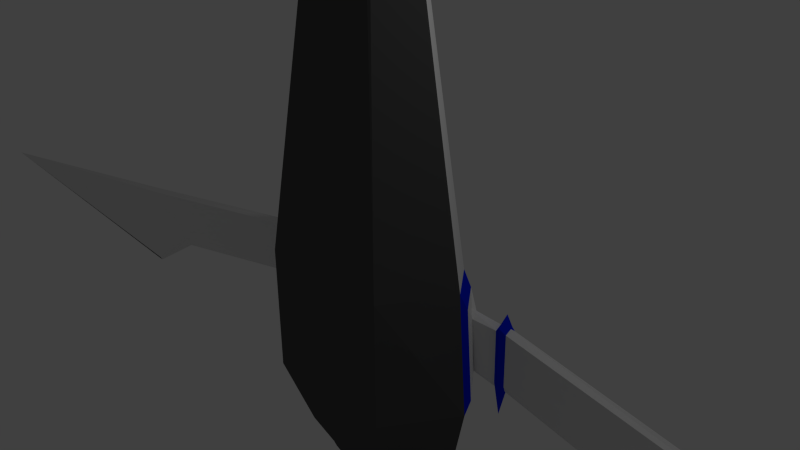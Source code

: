 # Source: Spaceship.blend  (saved by Blender 2.77.0; exported with 4.5.12 LTS)
import bpy
from mathutils import Matrix  # noqa: F401  (used for matrix-valued properties, if any)

bpy.ops.wm.read_factory_settings(use_empty=True)
scene = bpy.context.scene
scene.name = 'Scene'

# ---- collections
col_collection_1 = bpy.data.collections.new('Collection 1'); scene.collection.children.link(col_collection_1)

# ---- materials (node trees are filled in below, after node groups)
mat_steelshipmaterial = bpy.data.materials.new('SteelShipMaterial')
mat_steelshipmaterial.alpha_threshold = 0.0
mat_steelshipmaterial.use_transparent_shadow = False
mat_steelshipmaterial.roughness = 0.5
mat_bluepaint = bpy.data.materials.new('BluePaint')
mat_bluepaint.alpha_threshold = 0.0
mat_bluepaint.use_transparent_shadow = False
mat_bluepaint.diffuse_color = (0.0, 0.01703, 0.8, 1.0)
mat_bluepaint.roughness = 0.5
mat_cockpitglass = bpy.data.materials.new('CockpitGlass')
mat_cockpitglass.alpha_threshold = 0.0
mat_cockpitglass.use_transparent_shadow = False
mat_cockpitglass.diffuse_color = (0.8, 0.7067, 0.199, 1.0)
mat_cockpitglass.roughness = 0.5
mat_greyunderside = bpy.data.materials.new('GreyUnderside')
mat_greyunderside.alpha_threshold = 0.0
mat_greyunderside.use_transparent_shadow = False
mat_greyunderside.diffuse_color = (0.08353, 0.08353, 0.08353, 1.0)
mat_greyunderside.roughness = 0.5

# ---- material node trees

# ---- world
world_world = bpy.data.worlds.new('World'); scene.world = world_world
world_world.color = (0.05088, 0.05088, 0.05088)
world_world.use_sun_shadow = False
world_world.sun_shadow_jitter_overblur = 0.0
world_world.cycles.sampling_method = 'NONE'
world_world.cycles.sample_map_resolution = 256

# ---- cameras
cam_camera = bpy.data.cameras.new('Camera')
cam_camera.clip_end = 100.0
cam_camera.lens = 35.0
cam_camera.sensor_width = 32.0
cam_camera.sensor_height = 18.0
cam_camera.ortho_scale = 7.314
cam_camera.dof.focus_distance = 0.0
cam_camera.dof.aperture_fstop = 128.0

# ---- lights
light_lamp = bpy.data.lights.new('Lamp', 'POINT')
light_lamp.transmission_factor = 0.0
light_lamp.cutoff_distance = 30.0
light_lamp.energy = 100.0
light_lamp.shadow_buffer_clip_start = 1.001
light_lamp.shadow_soft_size = 0.1
light_lamp.shadow_maximum_resolution = 0.006
light_lamp.use_absolute_resolution = True
light_lamp.cycles.use_multiple_importance_sampling = False

# ---- meshes
me_plane = bpy.data.meshes.new('Plane')
me_plane.from_pydata([(1.298, 0.4579, -0.4581), (6.922, 0.6221, -1.501), (1.322, 0.3521, -1.142), (5.64, 0.4844, -2.103), (1.304, 0.2825, -0.444), (6.927, 0.4828, -1.49), (1.324, 0.2792, -1.136), (5.639, 0.4373, -1.962), (6.911, 0.4845, -2.9), (6.913, 0.4265, -2.896), (5.642, 0.4512, -2.154), (1.325, 0.3118, -1.188), (6.925, 0.5576, -1.429), (1.298, 0.3771, -0.3637), (6.911, 0.451, -2.955), (14.72, 0.7991, -2.982), (1.818, 0.4862, -0.476), (1.844, 0.3639, -1.239), (1.818, 0.3215, -0.4641), (1.843, 0.3, -1.193), (1.816, 0.4102, -0.4138), (1.845, 0.3255, -1.273), (1.972, 0.4869, -0.4723), (1.972, 0.3222, -0.4604), (1.97, 0.4109, -0.41), (1.996, 0.3644, -1.235), (1.994, 0.3005, -1.189), (1.998, 0.326, -1.269), (1.923, 0.3987, -1.344), (1.923, 0.2602, -1.345), (1.933, 0.2985, -1.631), (1.895, 0.535, -0.47), (1.892, 0.2885, -0.3887), (1.887, 0.4378, -0.2511), (-2.755e-16, 0.6204, 0.5124), (1.479, 0.04373, 0.01154), (-1.942e-17, 0.04373, 8.287), (1.004, 0.6257, -0.06431), (4.61e-16, -1.038, 0.00215), (0.6423, 0.6828, -0.09779), (0.963, -0.8591, 0.01561), (0.1072, 0.7166, 0.4801), (0.09147, 0.102, 7.669), (0.1218, 0.04373, 7.913), (-3.182e-16, 0.7166, 0.4801), (0.6423, 0.6778, -0.1835), (0.1072, 0.7116, 0.3944), (-3.16e-16, 0.7116, 0.3944), (0.5002, 0.6006, -0.1701), (0.09822, 0.6315, 0.3115), (-2.805e-16, 0.6315, 0.3595), (0.6423, 0.6327, -1.875), (0.4922, 0.557, -1.782), (0.3664, 0.557, -2.005), (-2.486e-16, 0.5599, -2.012), (4.697e-16, -1.058, -1.864), (0.963, -0.8787, -1.756), (0.2884, 1.447, -1.417), (0.0991, 1.446, -1.298), (-6.423e-16, 1.446, -1.251), (0.2859, 1.335, -1.692), (-5.915e-16, 1.332, -1.805), (-6.428e-16, 1.447, -1.417), (0.3236, 0.6327, -2.372), (-2.81e-16, 0.6327, -2.475), (0.9799, 0.6257, -1.761), (-2.064e-16, 0.4648, -4.188), (2.505e-16, -0.5641, -3.068), (0.963, -0.4121, -2.964), (0.875, 0.01373, -3.581), (1.47, -0.001051, -2.451), (0.4516, 0.7514, -2.949), (0.5047, 0.6327, -2.179), (0.978, 0.6257, -2.334), (-2.779e-16, 0.6257, -3.112), (0.4325, 0.5555, -4.053), (1.633, 0.007631, -1.674), (0.2464, 0.557, -2.102), (-2.473e-16, 0.557, -2.142), (1.542, 0.118, -0.2084), (1.136, 0.6184, -0.2662), (1.659, 0.09048, -1.47), (1.118, 0.6184, -1.536), (1.467, 0.2865, -0.4391), (1.375, 0.4692, -0.4601), (1.522, 0.2764, -1.164), (1.396, 0.3621, -1.174), (0.649, 0.6454, 0.5729), (0.5239, 0.6652, 0.566), (0.3385, 0.6769, 0.7661), (0.3331, 0.464, 3.257), (0.4743, 0.6977, 1.298), (0.4053, -0.4976, -3.016), (-1.764e-16, 0.3973, -4.177), (2.298e-16, -0.5174, -3.166), (0.3937, 0.3658, -4.056), (0.8146, 0.00399, -3.631), (0.3974, -0.4584, -3.12), (1.505e-17, -0.03388, -3.672), (0.3929, -0.007785, -3.641)], [], [(22, 1, 3, 25), (23, 26, 7, 5), (21, 19, 6, 11), (24, 23, 5, 12), (11, 6, 4, 13), (10, 3, 8, 14), (7, 10, 14, 9), (2, 11, 13, 0), (22, 24, 12, 1), (17, 21, 11, 2), (8, 1, 15), (5, 9, 15), (12, 5, 15), (3, 1, 8), (9, 14, 15), (5, 7, 9), (1, 12, 15), (14, 8, 15), (28, 30, 21, 17), (0, 13, 20, 16), (13, 4, 18, 20), (30, 29, 19, 21), (4, 6, 19, 18), (0, 16, 17, 2), (10, 7, 26, 27), (3, 10, 27, 25), (31, 33, 24, 22), (33, 32, 23, 24), (32, 29, 26, 23), (31, 22, 25, 28), (16, 31, 28, 17), (18, 19, 29, 32), (20, 18, 32, 33), (16, 20, 33, 31), (27, 26, 29, 30), (25, 27, 30, 28), (37, 42, 43, 35), (41, 42, 90, 89), (40, 35, 43, 36), (36, 38, 40), (36, 42, 41, 34), (42, 36, 43), (34, 41, 44), (41, 46, 47, 44), (39, 45, 46, 41), (46, 49, 50, 47), (45, 48, 49, 46), (45, 51, 52, 48), (53, 72, 63, 77), (40, 38, 55, 56), (54, 61, 60, 52), (52, 60, 57, 48), (49, 58, 59, 50), (48, 57, 58, 49), (57, 60, 61, 62), (57, 62, 59, 58), (78, 77, 63, 64), (56, 55, 67, 92, 68), (68, 92, 69), (40, 56, 76, 35), (56, 68, 70), (69, 70, 68), (37, 45, 39), (65, 51, 45, 37), (70, 69, 73), (73, 72, 51, 65), (64, 63, 71, 74), (65, 76, 70, 73), (66, 74, 71, 75), (56, 70, 76), (76, 65, 82, 81), (69, 75, 71, 73), (63, 72, 73, 71), (51, 72, 53, 52), (78, 54, 77), (77, 54, 52, 53), (81, 82, 86, 85), (65, 37, 80, 82), (35, 76, 81, 79), (37, 35, 79, 80), (83, 85, 86, 84), (82, 80, 84, 86), (79, 81, 85, 83), (80, 79, 83, 84), (42, 37, 87, 90), (39, 41, 89, 88), (37, 39, 88, 87), (89, 90, 91), (90, 87, 91), (88, 89, 91), (87, 88, 91), (69, 92, 97, 96), (96, 97, 99), (92, 67, 94, 97), (66, 75, 95, 93), (75, 69, 96, 95), (96, 99, 95), (97, 94, 98, 99), (99, 98, 93, 95)])
me_plane.polygons.foreach_set('material_index', [0, 0, 0, 0, 0, 0, 0, 0, 0, 0, 0, 0, 0, 0, 3, 0, 0, 3, 1, 0, 0, 1, 0, 0, 0, 0, 1, 1, 1, 1, 1, 1, 1, 1, 1, 1, 0, 0, 3, 3, 3, 0, 3, 0, 0, 3, 3, 3, 3, 3, 2, 2, 2, 2, 2, 2, 3, 3, 3, 3, 3, 3, 0, 0, 0, 0, 0, 0, 0, 3, 1, 0, 0, 3, 3, 3, 0, 1, 1, 1, 0, 0, 0, 0, 0, 0, 0, 1, 1, 1, 1, 3, 3, 3, 0, 0, 3, 3, 3])
me_plane.materials.append(mat_steelshipmaterial)
me_plane.materials.append(mat_bluepaint)
me_plane.materials.append(mat_cockpitglass)
me_plane.materials.append(mat_greyunderside)
me_plane.use_remesh_preserve_volume = False
me_plane.use_remesh_preserve_attributes = False
me_plane.use_mirror_vertex_groups = False
me_plane.update()

# ---- objects
ob_plane = bpy.data.objects.new('Plane', me_plane)
ob_lamp = bpy.data.objects.new('Lamp', light_lamp)
ob_camera = bpy.data.objects.new('Camera', cam_camera)

# ---- transforms, parenting, visibility, modifiers, constraints
ob_plane.location = (0.0, 0.0, 0.0)
ob_plane.lineart.crease_threshold = 0.0
_m = ob_plane.modifiers.new('Mirror', 'MIRROR')
_m.use_clip = True
ob_lamp.location = (4.076, 1.005, 5.904)
ob_lamp.rotation_euler = (0.6503, 0.05522, 1.866)
ob_lamp.lock_rotations_4d = False
ob_lamp.empty_display_type = 'ARROWS'
ob_lamp.color = (0.0, 0.0, 0.0, 0.0)
ob_lamp.lineart.crease_threshold = 0.0
ob_camera.location = (7.481, -6.508, 5.344)
ob_camera.rotation_euler = (1.109, 0.01082, 0.8149)
ob_camera.lock_rotations_4d = False
ob_camera.empty_display_type = 'ARROWS'
ob_camera.color = (0.0, 0.0, 0.0, 0.0)
ob_camera.display_type = 'WIRE'
ob_camera.lineart.crease_threshold = 0.0

# ---- collection membership
col_collection_1.objects.link(ob_plane)
col_collection_1.objects.link(ob_lamp)
col_collection_1.objects.link(ob_camera)

# ---- scene / render settings (as saved in the file)
scene.camera = ob_camera
scene.frame_start = 1; scene.frame_end = 250; scene.frame_set(1)
scene.render.engine = 'BLENDER_EEVEE_NEXT'
scene.render.resolution_percentage = 50
scene.render.dither_intensity = 0.0
scene.cycles.use_denoising = False
scene.cycles.samples = 10
scene.cycles.sampling_pattern = 'TABULATED_SOBOL'
scene.cycles.light_sampling_threshold = 0.0
scene.cycles.use_adaptive_sampling = False
scene.cycles.use_light_tree = False
scene.cycles.blur_glossy = 0.0
scene.cycles.pixel_filter_type = 'GAUSSIAN'
scene.cycles.sample_clamp_indirect = 0.0
scene.view_settings.view_transform = 'Standard'
bpy.context.view_layer.update()
